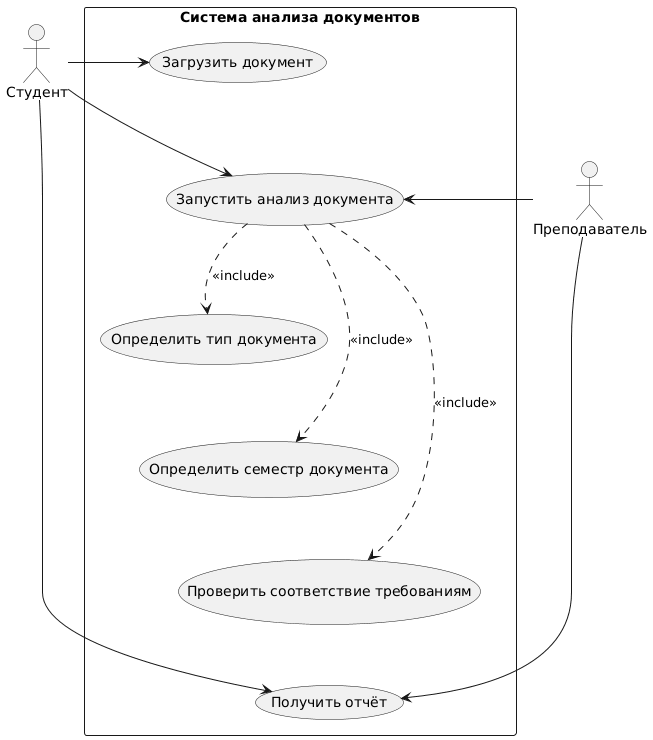

The diagram above was rendered by PlantUML. Its source (embedded in the PNG):
@startuml
top to bottom direction
skinparam backgroundColor white
skinparam actorStyle stickman
skinparam shadowing false
skinparam packageStyle rectangle

actor "Студент" as Student
actor "Преподаватель" as Teacher

rectangle "Система анализа документов" {
  usecase "Загрузить документ" as UC1
  usecase "Запустить анализ документа" as UC2
  usecase "Определить тип документа" as UC3
  usecase "Определить семестр документа" as UC4
  usecase "Проверить соответствие требованиям" as UC5
  usecase "Получить отчёт" as UC6

  UC1 -[hidden]down- UC2
  UC2 -[hidden]down- UC3
  UC3 -[hidden]down- UC4
  UC4 -[hidden]down- UC5
  UC5 -[hidden]down- UC6
}

Student -> UC1
Student -> UC2
Student -> UC6

Teacher -> UC2
Teacher -> UC6

UC2 .> UC3 : <<include>>
UC2 .> UC4 : <<include>>
UC2 .> UC5 : <<include>>
@enduml